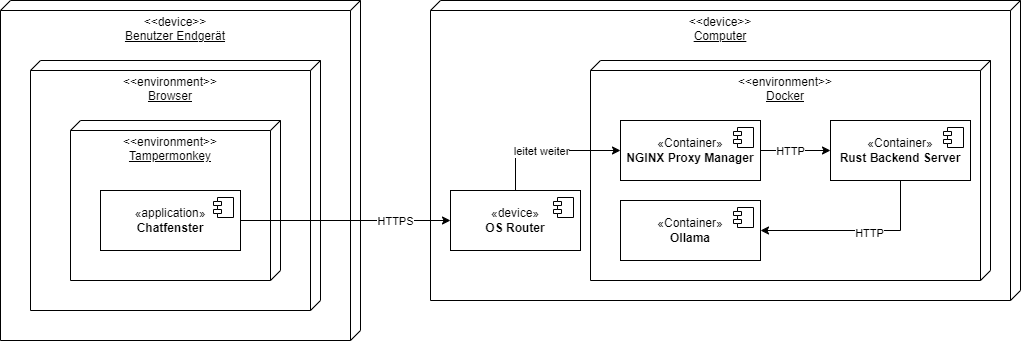

The diagram above was exported from draw.io. Its source (the exported page's mxGraphModel, read from the mxfile embedded in the PNG):
<mxGraphModel dx="872" dy="705" grid="1" gridSize="10" guides="1" tooltips="1" connect="1" arrows="1" fold="1" page="1" pageScale="1" pageWidth="827" pageHeight="1169" math="0" shadow="0">
  <root>
    <mxCell id="0" />
    <mxCell id="1" parent="0" />
    <mxCell id="Hbel1Eqt0VePj0J6nnQD-1" value="&amp;lt;&amp;lt;device&amp;gt;&amp;gt;&lt;div&gt;&lt;u&gt;Benutzer Endgerät&lt;/u&gt;&lt;/div&gt;" style="verticalAlign=top;align=center;spacingTop=8;spacingLeft=2;spacingRight=12;shape=cube;size=10;direction=south;fontStyle=0;html=1;whiteSpace=wrap;" vertex="1" parent="1">
      <mxGeometry x="40" y="40" width="360" height="340" as="geometry" />
    </mxCell>
    <mxCell id="Hbel1Eqt0VePj0J6nnQD-2" value="&amp;lt;&amp;lt;environment&amp;gt;&amp;gt;&lt;div&gt;&lt;u&gt;Browser&lt;/u&gt;&lt;/div&gt;" style="verticalAlign=top;align=center;spacingTop=8;spacingLeft=2;spacingRight=12;shape=cube;size=10;direction=south;fontStyle=0;html=1;whiteSpace=wrap;" vertex="1" parent="1">
      <mxGeometry x="70" y="100" width="290" height="250" as="geometry" />
    </mxCell>
    <mxCell id="Hbel1Eqt0VePj0J6nnQD-3" value="&amp;lt;&amp;lt;environment&amp;gt;&amp;gt;&lt;div&gt;&lt;u&gt;Tampermonkey&lt;/u&gt;&lt;/div&gt;" style="verticalAlign=top;align=center;spacingTop=8;spacingLeft=2;spacingRight=12;shape=cube;size=10;direction=south;fontStyle=0;html=1;whiteSpace=wrap;" vertex="1" parent="1">
      <mxGeometry x="110" y="160" width="210" height="160" as="geometry" />
    </mxCell>
    <mxCell id="Hbel1Eqt0VePj0J6nnQD-4" value="«application»&lt;br&gt;&lt;b&gt;Chatfenster&lt;/b&gt;" style="html=1;dropTarget=0;whiteSpace=wrap;" vertex="1" parent="1">
      <mxGeometry x="140" y="230" width="140" height="60" as="geometry" />
    </mxCell>
    <mxCell id="Hbel1Eqt0VePj0J6nnQD-5" value="" style="shape=module;jettyWidth=8;jettyHeight=4;" vertex="1" parent="Hbel1Eqt0VePj0J6nnQD-4">
      <mxGeometry x="1" width="20" height="20" relative="1" as="geometry">
        <mxPoint x="-27" y="7" as="offset" />
      </mxGeometry>
    </mxCell>
    <mxCell id="Hbel1Eqt0VePj0J6nnQD-6" value="&amp;lt;&amp;lt;device&amp;gt;&amp;gt;&lt;div&gt;&lt;u&gt;Computer&lt;/u&gt;&lt;/div&gt;" style="verticalAlign=top;align=center;spacingTop=8;spacingLeft=2;spacingRight=12;shape=cube;size=10;direction=south;fontStyle=0;html=1;whiteSpace=wrap;" vertex="1" parent="1">
      <mxGeometry x="470" y="40" width="590" height="300" as="geometry" />
    </mxCell>
    <mxCell id="Hbel1Eqt0VePj0J6nnQD-7" value="&amp;lt;&amp;lt;environment&amp;gt;&amp;gt;&lt;div&gt;&lt;u&gt;Docker&lt;/u&gt;&lt;/div&gt;" style="verticalAlign=top;align=center;spacingTop=8;spacingLeft=2;spacingRight=12;shape=cube;size=10;direction=south;fontStyle=0;html=1;whiteSpace=wrap;" vertex="1" parent="1">
      <mxGeometry x="630" y="100" width="400" height="220" as="geometry" />
    </mxCell>
    <mxCell id="Hbel1Eqt0VePj0J6nnQD-9" value="«Container»&lt;br&gt;&lt;b&gt;Rust Backend Server&lt;/b&gt;" style="html=1;dropTarget=0;whiteSpace=wrap;" vertex="1" parent="1">
      <mxGeometry x="870" y="160" width="140" height="60" as="geometry" />
    </mxCell>
    <mxCell id="Hbel1Eqt0VePj0J6nnQD-10" value="" style="shape=module;jettyWidth=8;jettyHeight=4;" vertex="1" parent="Hbel1Eqt0VePj0J6nnQD-9">
      <mxGeometry x="1" width="20" height="20" relative="1" as="geometry">
        <mxPoint x="-27" y="7" as="offset" />
      </mxGeometry>
    </mxCell>
    <mxCell id="Hbel1Eqt0VePj0J6nnQD-11" value="«device»&lt;br&gt;&lt;b&gt;OS Router&lt;/b&gt;" style="html=1;dropTarget=0;whiteSpace=wrap;" vertex="1" parent="1">
      <mxGeometry x="490" y="230" width="130" height="60" as="geometry" />
    </mxCell>
    <mxCell id="Hbel1Eqt0VePj0J6nnQD-12" value="" style="shape=module;jettyWidth=8;jettyHeight=4;" vertex="1" parent="Hbel1Eqt0VePj0J6nnQD-11">
      <mxGeometry x="1" width="20" height="20" relative="1" as="geometry">
        <mxPoint x="-27" y="7" as="offset" />
      </mxGeometry>
    </mxCell>
    <mxCell id="Hbel1Eqt0VePj0J6nnQD-13" value="«Container»&lt;br&gt;&lt;b&gt;NGINX Proxy Manager&lt;/b&gt;" style="html=1;dropTarget=0;whiteSpace=wrap;" vertex="1" parent="1">
      <mxGeometry x="660" y="160" width="140" height="60" as="geometry" />
    </mxCell>
    <mxCell id="Hbel1Eqt0VePj0J6nnQD-14" value="" style="shape=module;jettyWidth=8;jettyHeight=4;" vertex="1" parent="Hbel1Eqt0VePj0J6nnQD-13">
      <mxGeometry x="1" width="20" height="20" relative="1" as="geometry">
        <mxPoint x="-27" y="7" as="offset" />
      </mxGeometry>
    </mxCell>
    <mxCell id="Hbel1Eqt0VePj0J6nnQD-15" value="«Container»&lt;br&gt;&lt;b&gt;Ollama&lt;/b&gt;" style="html=1;dropTarget=0;whiteSpace=wrap;" vertex="1" parent="1">
      <mxGeometry x="660" y="240" width="140" height="60" as="geometry" />
    </mxCell>
    <mxCell id="Hbel1Eqt0VePj0J6nnQD-16" value="" style="shape=module;jettyWidth=8;jettyHeight=4;" vertex="1" parent="Hbel1Eqt0VePj0J6nnQD-15">
      <mxGeometry x="1" width="20" height="20" relative="1" as="geometry">
        <mxPoint x="-27" y="7" as="offset" />
      </mxGeometry>
    </mxCell>
    <mxCell id="Hbel1Eqt0VePj0J6nnQD-17" value="" style="endArrow=classic;html=1;rounded=0;entryX=0;entryY=0.5;entryDx=0;entryDy=0;exitX=1;exitY=0.5;exitDx=0;exitDy=0;" edge="1" parent="1" source="Hbel1Eqt0VePj0J6nnQD-4" target="Hbel1Eqt0VePj0J6nnQD-11">
      <mxGeometry width="50" height="50" relative="1" as="geometry">
        <mxPoint x="575" y="170" as="sourcePoint" />
        <mxPoint x="575" y="240" as="targetPoint" />
      </mxGeometry>
    </mxCell>
    <mxCell id="Hbel1Eqt0VePj0J6nnQD-18" value="HTTPS" style="edgeLabel;html=1;align=center;verticalAlign=middle;resizable=0;points=[];" vertex="1" connectable="0" parent="Hbel1Eqt0VePj0J6nnQD-17">
      <mxGeometry x="-0.15" y="1" relative="1" as="geometry">
        <mxPoint x="65" y="1" as="offset" />
      </mxGeometry>
    </mxCell>
    <mxCell id="Hbel1Eqt0VePj0J6nnQD-19" value="" style="endArrow=classic;html=1;rounded=0;entryX=0;entryY=0.5;entryDx=0;entryDy=0;exitX=0.5;exitY=0;exitDx=0;exitDy=0;" edge="1" parent="1" source="Hbel1Eqt0VePj0J6nnQD-11" target="Hbel1Eqt0VePj0J6nnQD-13">
      <mxGeometry width="50" height="50" relative="1" as="geometry">
        <mxPoint x="440" y="189.57999999999998" as="sourcePoint" />
        <mxPoint x="640" y="189.57999999999998" as="targetPoint" />
        <Array as="points">
          <mxPoint x="555" y="190" />
        </Array>
      </mxGeometry>
    </mxCell>
    <mxCell id="Hbel1Eqt0VePj0J6nnQD-20" value="leitet weiter" style="edgeLabel;html=1;align=center;verticalAlign=middle;resizable=0;points=[];" vertex="1" connectable="0" parent="Hbel1Eqt0VePj0J6nnQD-19">
      <mxGeometry x="-0.15" y="1" relative="1" as="geometry">
        <mxPoint x="3" y="1" as="offset" />
      </mxGeometry>
    </mxCell>
    <mxCell id="Hbel1Eqt0VePj0J6nnQD-23" value="" style="endArrow=classic;html=1;rounded=0;entryX=0;entryY=0.5;entryDx=0;entryDy=0;exitX=1;exitY=0.5;exitDx=0;exitDy=0;" edge="1" parent="1" source="Hbel1Eqt0VePj0J6nnQD-13" target="Hbel1Eqt0VePj0J6nnQD-9">
      <mxGeometry width="50" height="50" relative="1" as="geometry">
        <mxPoint x="740" y="259.55" as="sourcePoint" />
        <mxPoint x="980" y="259.55" as="targetPoint" />
      </mxGeometry>
    </mxCell>
    <mxCell id="Hbel1Eqt0VePj0J6nnQD-24" value="HTTP" style="edgeLabel;html=1;align=center;verticalAlign=middle;resizable=0;points=[];" vertex="1" connectable="0" parent="Hbel1Eqt0VePj0J6nnQD-23">
      <mxGeometry x="-0.15" y="1" relative="1" as="geometry">
        <mxPoint y="1" as="offset" />
      </mxGeometry>
    </mxCell>
    <mxCell id="Hbel1Eqt0VePj0J6nnQD-26" value="" style="endArrow=classic;html=1;rounded=0;entryX=1;entryY=0.5;entryDx=0;entryDy=0;exitX=0.5;exitY=1;exitDx=0;exitDy=0;" edge="1" parent="1" source="Hbel1Eqt0VePj0J6nnQD-9" target="Hbel1Eqt0VePj0J6nnQD-15">
      <mxGeometry width="50" height="50" relative="1" as="geometry">
        <mxPoint x="810" y="200" as="sourcePoint" />
        <mxPoint x="880" y="200" as="targetPoint" />
        <Array as="points">
          <mxPoint x="940" y="270" />
        </Array>
      </mxGeometry>
    </mxCell>
    <mxCell id="Hbel1Eqt0VePj0J6nnQD-27" value="HTTP" style="edgeLabel;html=1;align=center;verticalAlign=middle;resizable=0;points=[];" vertex="1" connectable="0" parent="Hbel1Eqt0VePj0J6nnQD-26">
      <mxGeometry x="-0.15" y="1" relative="1" as="geometry">
        <mxPoint y="1" as="offset" />
      </mxGeometry>
    </mxCell>
  </root>
</mxGraphModel>